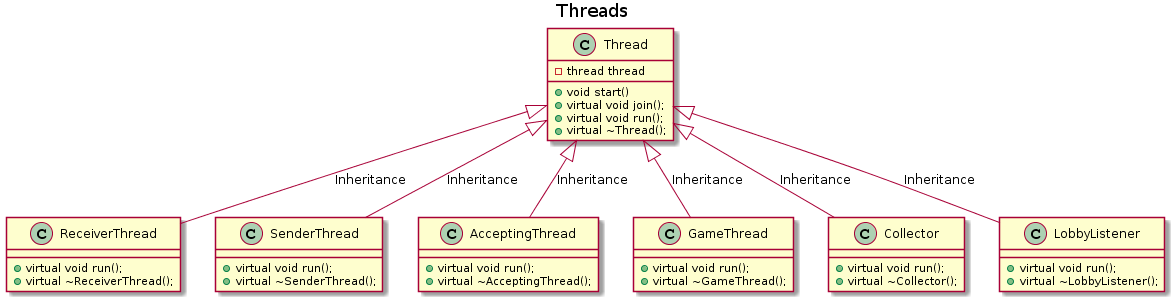

The diagram above was rendered by PlantUML. Its source (embedded in the PNG):
@startuml
title Threads

class Thread{
    -thread thread
    +void start()
    +virtual void join();
    +virtual void run();
    +virtual ~Thread();
}

class ReceiverThread {
    +virtual void run();
    +virtual ~ReceiverThread();
}

class SenderThread {
    +virtual void run();
    +virtual ~SenderThread();
}

class AcceptingThread {
    +virtual void run();
    +virtual ~AcceptingThread();
}



class GameThread {
    +virtual void run();
    +virtual ~GameThread();
}

class Collector {
    +virtual void run();
    +virtual ~Collector();
}

class LobbyListener {
    +virtual void run();
    +virtual ~LobbyListener();
}


Thread <|-down- ReceiverThread: Inheritance
Thread <|-down- SenderThread: Inheritance
Thread <|-down- AcceptingThread: Inheritance
Thread <|-down- GameThread: Inheritance
Thread <|-down- Collector: Inheritance
Thread <|-down- LobbyListener: Inheritance
@enduml